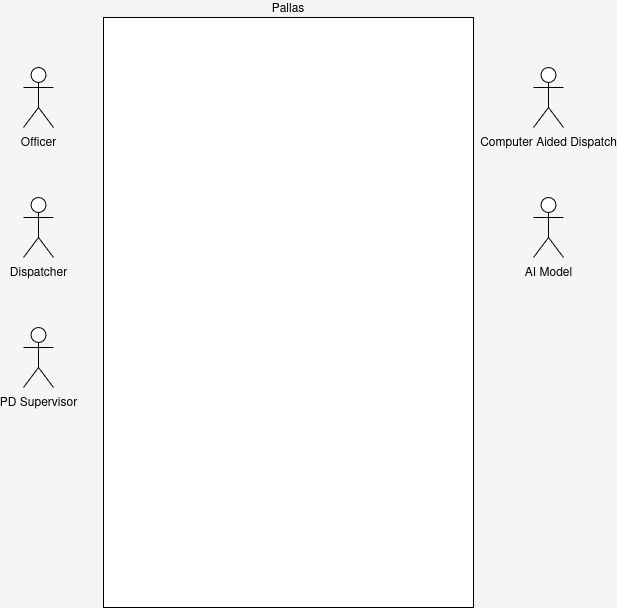

The diagram above was exported from draw.io. Its source (the exported page's mxGraphModel, read from the mxfile embedded in the PNG):
<mxGraphModel dx="1434" dy="790" grid="1" gridSize="10" guides="1" tooltips="1" connect="1" arrows="1" fold="1" page="1" pageScale="1" pageWidth="850" pageHeight="1100" background="#F5F5F5" math="0" shadow="0">
  <root>
    <mxCell id="0" />
    <mxCell id="1" parent="0" />
    <mxCell id="kDibOldjlfUXgIYmLeRb-1" value="Pallas" style="rounded=0;whiteSpace=wrap;align=center;horizontal=1;html=1;labelPosition=center;verticalLabelPosition=top;verticalAlign=bottom;" vertex="1" parent="1">
      <mxGeometry x="210" y="110" width="370" height="590" as="geometry" />
    </mxCell>
    <mxCell id="kDibOldjlfUXgIYmLeRb-2" value="Officer" style="shape=umlActor;verticalLabelPosition=bottom;verticalAlign=top;html=1;outlineConnect=0;" vertex="1" parent="1">
      <mxGeometry x="130" y="160" width="30" height="60" as="geometry" />
    </mxCell>
    <mxCell id="kDibOldjlfUXgIYmLeRb-4" value="Dispatcher" style="shape=umlActor;verticalLabelPosition=bottom;verticalAlign=top;html=1;outlineConnect=0;" vertex="1" parent="1">
      <mxGeometry x="130" y="290" width="30" height="60" as="geometry" />
    </mxCell>
    <mxCell id="kDibOldjlfUXgIYmLeRb-5" value="PD Supervisor" style="shape=umlActor;verticalLabelPosition=bottom;verticalAlign=top;html=1;outlineConnect=0;" vertex="1" parent="1">
      <mxGeometry x="130" y="420" width="30" height="60" as="geometry" />
    </mxCell>
    <mxCell id="kDibOldjlfUXgIYmLeRb-6" value="Computer Aided Dispatch" style="shape=umlActor;verticalLabelPosition=bottom;verticalAlign=top;html=1;outlineConnect=0;" vertex="1" parent="1">
      <mxGeometry x="640" y="160" width="30" height="60" as="geometry" />
    </mxCell>
    <mxCell id="kDibOldjlfUXgIYmLeRb-9" value="AI Model" style="shape=umlActor;verticalLabelPosition=bottom;verticalAlign=top;html=1;" vertex="1" parent="1">
      <mxGeometry x="640" y="290" width="30" height="60" as="geometry" />
    </mxCell>
  </root>
</mxGraphModel>